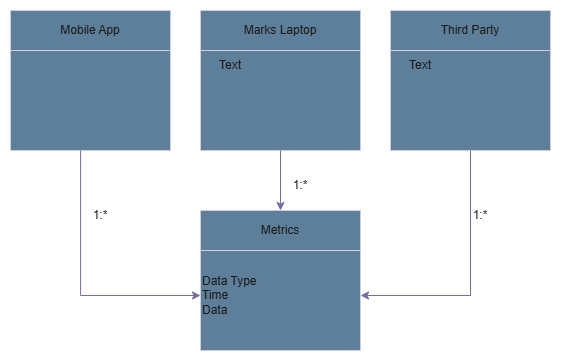

The diagram above was exported from draw.io. Its source (the exported page's mxGraphModel, read from the mxfile embedded in the PNG):
<mxGraphModel dx="1042" dy="527" grid="1" gridSize="10" guides="1" tooltips="1" connect="1" arrows="1" fold="1" page="1" pageScale="1" pageWidth="827" pageHeight="1169" math="0" shadow="0">
  <root>
    <mxCell id="0" />
    <mxCell id="1" parent="0" />
    <mxCell id="8apUkHSsp1oDGEJMbeHR-3" connectable="0" parent="1" style="group;labelBackgroundColor=none;fontColor=#1A1A1A;" value="" vertex="1">
      <mxGeometry height="140" width="160" x="110" y="130" as="geometry" />
    </mxCell>
    <mxCell id="8apUkHSsp1oDGEJMbeHR-1" parent="8apUkHSsp1oDGEJMbeHR-3" style="rounded=0;whiteSpace=wrap;html=1;labelBackgroundColor=none;fillColor=#5D7F99;strokeColor=#D0CEE2;fontColor=#1A1A1A;" value="" vertex="1">
      <mxGeometry height="140" width="160" as="geometry" />
    </mxCell>
    <mxCell id="8apUkHSsp1oDGEJMbeHR-2" parent="8apUkHSsp1oDGEJMbeHR-3" style="rounded=0;whiteSpace=wrap;html=1;labelBackgroundColor=none;fillColor=#5D7F99;strokeColor=#D0CEE2;fontColor=#1A1A1A;" value="Mobile App" vertex="1">
      <mxGeometry height="40" width="160" as="geometry" />
    </mxCell>
    <mxCell id="8apUkHSsp1oDGEJMbeHR-4" connectable="0" parent="1" style="group;labelBackgroundColor=none;fontColor=#1A1A1A;" value="" vertex="1">
      <mxGeometry height="140" width="160" x="300" y="130" as="geometry" />
    </mxCell>
    <mxCell id="8apUkHSsp1oDGEJMbeHR-5" parent="8apUkHSsp1oDGEJMbeHR-4" style="rounded=0;whiteSpace=wrap;html=1;labelBackgroundColor=none;fillColor=#5D7F99;strokeColor=#D0CEE2;fontColor=#1A1A1A;" value="" vertex="1">
      <mxGeometry height="140" width="160" as="geometry" />
    </mxCell>
    <mxCell id="8apUkHSsp1oDGEJMbeHR-6" parent="8apUkHSsp1oDGEJMbeHR-4" style="rounded=0;whiteSpace=wrap;html=1;labelBackgroundColor=none;fillColor=#5D7F99;strokeColor=#D0CEE2;fontColor=#1A1A1A;" value="Marks Laptop" vertex="1">
      <mxGeometry height="40" width="160" as="geometry" />
    </mxCell>
    <mxCell id="8apUkHSsp1oDGEJMbeHR-7" parent="8apUkHSsp1oDGEJMbeHR-4" style="text;html=1;whiteSpace=wrap;strokeColor=none;fillColor=none;align=center;verticalAlign=middle;rounded=0;labelBackgroundColor=none;fontColor=#1A1A1A;" value="Text" vertex="1">
      <mxGeometry height="30" width="60" y="40" as="geometry" />
    </mxCell>
    <mxCell id="8apUkHSsp1oDGEJMbeHR-9" connectable="0" parent="1" style="group;labelBackgroundColor=none;fontColor=#1A1A1A;" value="" vertex="1">
      <mxGeometry height="140" width="160" x="490" y="130" as="geometry" />
    </mxCell>
    <mxCell id="8apUkHSsp1oDGEJMbeHR-10" parent="8apUkHSsp1oDGEJMbeHR-9" style="rounded=0;whiteSpace=wrap;html=1;labelBackgroundColor=none;fillColor=#5D7F99;strokeColor=#D0CEE2;fontColor=#1A1A1A;" value="" vertex="1">
      <mxGeometry height="140" width="160" as="geometry" />
    </mxCell>
    <mxCell id="8apUkHSsp1oDGEJMbeHR-11" parent="8apUkHSsp1oDGEJMbeHR-9" style="rounded=0;whiteSpace=wrap;html=1;labelBackgroundColor=none;fillColor=#5D7F99;strokeColor=#D0CEE2;fontColor=#1A1A1A;" value="Third Party" vertex="1">
      <mxGeometry height="40" width="160" as="geometry" />
    </mxCell>
    <mxCell id="8apUkHSsp1oDGEJMbeHR-12" parent="8apUkHSsp1oDGEJMbeHR-9" style="text;html=1;whiteSpace=wrap;strokeColor=none;fillColor=none;align=center;verticalAlign=middle;rounded=0;labelBackgroundColor=none;fontColor=#1A1A1A;" value="Text" vertex="1">
      <mxGeometry height="30" width="60" y="40" as="geometry" />
    </mxCell>
    <mxCell id="8apUkHSsp1oDGEJMbeHR-14" connectable="0" parent="1" style="group;labelBackgroundColor=none;fontColor=#1A1A1A;" value="" vertex="1">
      <mxGeometry height="140" width="160" x="300" y="330" as="geometry" />
    </mxCell>
    <mxCell id="8apUkHSsp1oDGEJMbeHR-15" parent="8apUkHSsp1oDGEJMbeHR-14" style="rounded=0;whiteSpace=wrap;html=1;labelBackgroundColor=none;fillColor=#5D7F99;strokeColor=#D0CEE2;fontColor=#1A1A1A;" value="" vertex="1">
      <mxGeometry height="140" width="160" as="geometry" />
    </mxCell>
    <mxCell id="8apUkHSsp1oDGEJMbeHR-16" parent="8apUkHSsp1oDGEJMbeHR-14" style="rounded=0;whiteSpace=wrap;html=1;labelBackgroundColor=none;fillColor=#5D7F99;strokeColor=#D0CEE2;fontColor=#1A1A1A;" value="Metrics" vertex="1">
      <mxGeometry height="40" width="160" as="geometry" />
    </mxCell>
    <mxCell id="8apUkHSsp1oDGEJMbeHR-17" parent="8apUkHSsp1oDGEJMbeHR-14" style="text;html=1;whiteSpace=wrap;strokeColor=none;fillColor=none;align=left;verticalAlign=middle;rounded=0;labelBackgroundColor=none;fontColor=#1A1A1A;" value="Data Type&lt;div&gt;Time&lt;/div&gt;&lt;div&gt;Data&lt;/div&gt;" vertex="1">
      <mxGeometry height="90" width="160" y="40" as="geometry" />
    </mxCell>
    <mxCell id="8apUkHSsp1oDGEJMbeHR-22" edge="1" parent="1" source="8apUkHSsp1oDGEJMbeHR-1" style="edgeStyle=orthogonalEdgeStyle;rounded=0;orthogonalLoop=1;jettySize=auto;html=1;entryX=0;entryY=0.5;entryDx=0;entryDy=0;strokeColor=#736CA8;fontColor=#1A1A1A;exitX=0.438;exitY=1;exitDx=0;exitDy=0;exitPerimeter=0;" target="8apUkHSsp1oDGEJMbeHR-17">
      <mxGeometry relative="1" as="geometry" />
    </mxCell>
    <mxCell id="8apUkHSsp1oDGEJMbeHR-23" edge="1" parent="1" source="8apUkHSsp1oDGEJMbeHR-10" style="edgeStyle=orthogonalEdgeStyle;rounded=0;orthogonalLoop=1;jettySize=auto;html=1;entryX=1;entryY=0.5;entryDx=0;entryDy=0;strokeColor=#736CA8;fontColor=#1A1A1A;exitX=0.5;exitY=1;exitDx=0;exitDy=0;" target="8apUkHSsp1oDGEJMbeHR-17">
      <mxGeometry relative="1" as="geometry" />
    </mxCell>
    <mxCell id="8apUkHSsp1oDGEJMbeHR-24" edge="1" parent="1" source="8apUkHSsp1oDGEJMbeHR-5" style="edgeStyle=orthogonalEdgeStyle;rounded=0;orthogonalLoop=1;jettySize=auto;html=1;entryX=0.5;entryY=0;entryDx=0;entryDy=0;strokeColor=#736CA8;fontColor=#1A1A1A;" target="8apUkHSsp1oDGEJMbeHR-16">
      <mxGeometry relative="1" as="geometry" />
    </mxCell>
    <mxCell id="8apUkHSsp1oDGEJMbeHR-25" parent="1" style="text;html=1;whiteSpace=wrap;strokeColor=none;fillColor=none;align=center;verticalAlign=middle;rounded=0;fontColor=#1A1A1A;" value="1:*" vertex="1">
      <mxGeometry height="30" width="60" x="170" y="320" as="geometry" />
    </mxCell>
    <mxCell id="8apUkHSsp1oDGEJMbeHR-26" parent="1" style="text;html=1;whiteSpace=wrap;strokeColor=none;fillColor=none;align=center;verticalAlign=middle;rounded=0;fontColor=#1A1A1A;" value="1:*" vertex="1">
      <mxGeometry height="30" width="60" x="370" y="290" as="geometry" />
    </mxCell>
    <mxCell id="8apUkHSsp1oDGEJMbeHR-27" parent="1" style="text;html=1;whiteSpace=wrap;strokeColor=none;fillColor=none;align=center;verticalAlign=middle;rounded=0;fontColor=#1A1A1A;" value="1:*" vertex="1">
      <mxGeometry height="30" width="60" x="550" y="320" as="geometry" />
    </mxCell>
  </root>
</mxGraphModel>